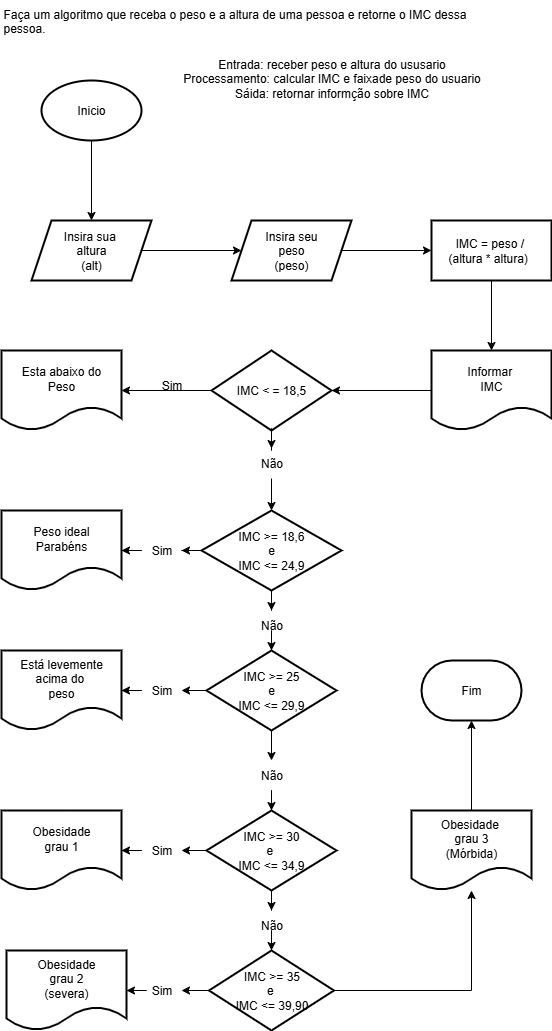

The diagram above was exported from draw.io. Its source (the exported page's mxGraphModel, read from the mxfile embedded in the PNG):
<mxGraphModel dx="2877" dy="904" grid="1" gridSize="10" guides="1" tooltips="1" connect="1" arrows="1" fold="1" page="1" pageScale="1" pageWidth="827" pageHeight="1169" math="0" shadow="0">
  <root>
    <mxCell id="0" />
    <mxCell id="1" parent="0" />
    <mxCell id="aOuzb4BkgFkBlbPW-z2h-27" value="Faça um algoritmo que receba o peso e a altura de uma pessoa e retorne o IMC dessa &#10;pessoa." style="text;whiteSpace=wrap;html=1;" vertex="1" parent="1">
      <mxGeometry x="-20" width="500" height="50" as="geometry" />
    </mxCell>
    <mxCell id="aOuzb4BkgFkBlbPW-z2h-28" value="Entrada: receber peso e altura do ususario&lt;div&gt;Processamento: calcular IMC e faixade peso do usuario&lt;/div&gt;&lt;div&gt;Sáida: retornar informção sobre IMC&lt;/div&gt;&lt;div&gt;&lt;br&gt;&lt;/div&gt;" style="text;html=1;align=center;verticalAlign=middle;resizable=0;points=[];autosize=1;strokeColor=none;fillColor=none;" vertex="1" parent="1">
      <mxGeometry x="150" y="50" width="320" height="70" as="geometry" />
    </mxCell>
    <mxCell id="aOuzb4BkgFkBlbPW-z2h-31" value="" style="edgeStyle=orthogonalEdgeStyle;rounded=0;orthogonalLoop=1;jettySize=auto;html=1;" edge="1" parent="1" source="aOuzb4BkgFkBlbPW-z2h-29" target="aOuzb4BkgFkBlbPW-z2h-30">
      <mxGeometry relative="1" as="geometry" />
    </mxCell>
    <mxCell id="aOuzb4BkgFkBlbPW-z2h-29" value="Inicio" style="strokeWidth=2;html=1;shape=mxgraph.flowchart.start_1;whiteSpace=wrap;" vertex="1" parent="1">
      <mxGeometry x="20" y="80" width="100" height="60" as="geometry" />
    </mxCell>
    <mxCell id="aOuzb4BkgFkBlbPW-z2h-33" value="" style="edgeStyle=orthogonalEdgeStyle;rounded=0;orthogonalLoop=1;jettySize=auto;html=1;" edge="1" parent="1" source="aOuzb4BkgFkBlbPW-z2h-30" target="aOuzb4BkgFkBlbPW-z2h-32">
      <mxGeometry relative="1" as="geometry" />
    </mxCell>
    <mxCell id="aOuzb4BkgFkBlbPW-z2h-30" value="Insira sua&amp;nbsp;&lt;div&gt;altura&lt;/div&gt;&lt;div&gt;(alt)&lt;/div&gt;" style="shape=parallelogram;perimeter=parallelogramPerimeter;whiteSpace=wrap;html=1;fixedSize=1;strokeWidth=2;" vertex="1" parent="1">
      <mxGeometry x="10" y="220" width="120" height="60" as="geometry" />
    </mxCell>
    <mxCell id="aOuzb4BkgFkBlbPW-z2h-35" value="" style="edgeStyle=orthogonalEdgeStyle;rounded=0;orthogonalLoop=1;jettySize=auto;html=1;" edge="1" parent="1" source="aOuzb4BkgFkBlbPW-z2h-32" target="aOuzb4BkgFkBlbPW-z2h-34">
      <mxGeometry relative="1" as="geometry" />
    </mxCell>
    <mxCell id="aOuzb4BkgFkBlbPW-z2h-32" value="Insira seu&lt;div&gt;peso&lt;br&gt;&lt;div&gt;(peso)&lt;/div&gt;&lt;/div&gt;" style="shape=parallelogram;perimeter=parallelogramPerimeter;whiteSpace=wrap;html=1;fixedSize=1;strokeWidth=2;" vertex="1" parent="1">
      <mxGeometry x="210" y="220" width="120" height="60" as="geometry" />
    </mxCell>
    <mxCell id="aOuzb4BkgFkBlbPW-z2h-37" value="" style="edgeStyle=orthogonalEdgeStyle;rounded=0;orthogonalLoop=1;jettySize=auto;html=1;" edge="1" parent="1" source="aOuzb4BkgFkBlbPW-z2h-34" target="aOuzb4BkgFkBlbPW-z2h-36">
      <mxGeometry relative="1" as="geometry" />
    </mxCell>
    <mxCell id="aOuzb4BkgFkBlbPW-z2h-34" value="IMC = peso /&amp;nbsp;&lt;div&gt;(altura * altura)&amp;nbsp;&amp;nbsp;&lt;/div&gt;" style="whiteSpace=wrap;html=1;strokeWidth=2;" vertex="1" parent="1">
      <mxGeometry x="410" y="220" width="120" height="60" as="geometry" />
    </mxCell>
    <mxCell id="aOuzb4BkgFkBlbPW-z2h-39" value="" style="edgeStyle=orthogonalEdgeStyle;rounded=0;orthogonalLoop=1;jettySize=auto;html=1;" edge="1" parent="1" source="aOuzb4BkgFkBlbPW-z2h-36" target="aOuzb4BkgFkBlbPW-z2h-38">
      <mxGeometry relative="1" as="geometry" />
    </mxCell>
    <mxCell id="aOuzb4BkgFkBlbPW-z2h-36" value="Informar&amp;nbsp;&lt;div&gt;IMC&lt;/div&gt;" style="shape=document;whiteSpace=wrap;html=1;boundedLbl=1;strokeWidth=2;" vertex="1" parent="1">
      <mxGeometry x="410" y="350" width="120" height="80" as="geometry" />
    </mxCell>
    <mxCell id="aOuzb4BkgFkBlbPW-z2h-45" value="" style="edgeStyle=orthogonalEdgeStyle;rounded=0;orthogonalLoop=1;jettySize=auto;html=1;" edge="1" parent="1" source="aOuzb4BkgFkBlbPW-z2h-46" target="aOuzb4BkgFkBlbPW-z2h-44">
      <mxGeometry relative="1" as="geometry" />
    </mxCell>
    <mxCell id="aOuzb4BkgFkBlbPW-z2h-60" style="edgeStyle=orthogonalEdgeStyle;rounded=0;orthogonalLoop=1;jettySize=auto;html=1;entryX=1;entryY=0.5;entryDx=0;entryDy=0;" edge="1" parent="1" source="aOuzb4BkgFkBlbPW-z2h-38" target="aOuzb4BkgFkBlbPW-z2h-40">
      <mxGeometry relative="1" as="geometry" />
    </mxCell>
    <mxCell id="aOuzb4BkgFkBlbPW-z2h-38" value="IMC &amp;lt; = 18,5" style="rhombus;whiteSpace=wrap;html=1;strokeWidth=2;" vertex="1" parent="1">
      <mxGeometry x="190" y="350" width="120" height="80" as="geometry" />
    </mxCell>
    <mxCell id="aOuzb4BkgFkBlbPW-z2h-40" value="Esta abaixo do&lt;div&gt;Peso&lt;/div&gt;" style="shape=document;whiteSpace=wrap;html=1;boundedLbl=1;strokeWidth=2;" vertex="1" parent="1">
      <mxGeometry x="-20" y="350" width="120" height="80" as="geometry" />
    </mxCell>
    <mxCell id="aOuzb4BkgFkBlbPW-z2h-42" value="Sim" style="text;html=1;align=center;verticalAlign=middle;resizable=0;points=[];autosize=1;strokeColor=none;fillColor=none;" vertex="1" parent="1">
      <mxGeometry x="130" y="370" width="40" height="30" as="geometry" />
    </mxCell>
    <mxCell id="aOuzb4BkgFkBlbPW-z2h-53" value="" style="edgeStyle=orthogonalEdgeStyle;rounded=0;orthogonalLoop=1;jettySize=auto;html=1;" edge="1" parent="1" source="aOuzb4BkgFkBlbPW-z2h-54" target="aOuzb4BkgFkBlbPW-z2h-52">
      <mxGeometry relative="1" as="geometry" />
    </mxCell>
    <mxCell id="aOuzb4BkgFkBlbPW-z2h-61" style="edgeStyle=orthogonalEdgeStyle;rounded=0;orthogonalLoop=1;jettySize=auto;html=1;entryX=1;entryY=0.5;entryDx=0;entryDy=0;" edge="1" parent="1" source="aOuzb4BkgFkBlbPW-z2h-62" target="aOuzb4BkgFkBlbPW-z2h-48">
      <mxGeometry relative="1" as="geometry" />
    </mxCell>
    <mxCell id="aOuzb4BkgFkBlbPW-z2h-44" value="IMC &amp;gt;= 18,6&lt;div&gt;e&lt;/div&gt;&lt;div&gt;IMC &amp;lt;= 24,9&lt;/div&gt;" style="rhombus;whiteSpace=wrap;html=1;strokeWidth=2;" vertex="1" parent="1">
      <mxGeometry x="180" y="510" width="140" height="80" as="geometry" />
    </mxCell>
    <mxCell id="aOuzb4BkgFkBlbPW-z2h-47" value="" style="edgeStyle=orthogonalEdgeStyle;rounded=0;orthogonalLoop=1;jettySize=auto;html=1;" edge="1" parent="1" source="aOuzb4BkgFkBlbPW-z2h-38" target="aOuzb4BkgFkBlbPW-z2h-46">
      <mxGeometry relative="1" as="geometry">
        <mxPoint x="250" y="430" as="sourcePoint" />
        <mxPoint x="250" y="505" as="targetPoint" />
      </mxGeometry>
    </mxCell>
    <mxCell id="aOuzb4BkgFkBlbPW-z2h-46" value="Não" style="text;html=1;align=center;verticalAlign=middle;resizable=0;points=[];autosize=1;strokeColor=none;fillColor=none;" vertex="1" parent="1">
      <mxGeometry x="225" y="448" width="50" height="30" as="geometry" />
    </mxCell>
    <mxCell id="aOuzb4BkgFkBlbPW-z2h-48" value="Peso ideal&lt;div&gt;Parabéns&lt;/div&gt;" style="shape=document;whiteSpace=wrap;html=1;boundedLbl=1;strokeWidth=2;" vertex="1" parent="1">
      <mxGeometry x="-20" y="510" width="120" height="80" as="geometry" />
    </mxCell>
    <mxCell id="aOuzb4BkgFkBlbPW-z2h-63" style="edgeStyle=orthogonalEdgeStyle;rounded=0;orthogonalLoop=1;jettySize=auto;html=1;entryX=1;entryY=0.5;entryDx=0;entryDy=0;" edge="1" parent="1" source="aOuzb4BkgFkBlbPW-z2h-64" target="aOuzb4BkgFkBlbPW-z2h-56">
      <mxGeometry relative="1" as="geometry" />
    </mxCell>
    <mxCell id="aOuzb4BkgFkBlbPW-z2h-66" value="" style="edgeStyle=orthogonalEdgeStyle;rounded=0;orthogonalLoop=1;jettySize=auto;html=1;" edge="1" parent="1" source="aOuzb4BkgFkBlbPW-z2h-69" target="aOuzb4BkgFkBlbPW-z2h-65">
      <mxGeometry relative="1" as="geometry" />
    </mxCell>
    <mxCell id="aOuzb4BkgFkBlbPW-z2h-52" value="IMC &amp;gt;= 25&lt;div&gt;e&lt;/div&gt;&lt;div&gt;IMC &amp;lt;= 29,9&lt;/div&gt;" style="rhombus;whiteSpace=wrap;html=1;strokeWidth=2;" vertex="1" parent="1">
      <mxGeometry x="185" y="650" width="130" height="80" as="geometry" />
    </mxCell>
    <mxCell id="aOuzb4BkgFkBlbPW-z2h-55" value="" style="edgeStyle=orthogonalEdgeStyle;rounded=0;orthogonalLoop=1;jettySize=auto;html=1;" edge="1" parent="1" source="aOuzb4BkgFkBlbPW-z2h-44" target="aOuzb4BkgFkBlbPW-z2h-54">
      <mxGeometry relative="1" as="geometry">
        <mxPoint x="250" y="590" as="sourcePoint" />
        <mxPoint x="250" y="650" as="targetPoint" />
      </mxGeometry>
    </mxCell>
    <mxCell id="aOuzb4BkgFkBlbPW-z2h-54" value="Não" style="text;html=1;align=center;verticalAlign=middle;resizable=0;points=[];autosize=1;strokeColor=none;fillColor=none;" vertex="1" parent="1">
      <mxGeometry x="225" y="610" width="50" height="30" as="geometry" />
    </mxCell>
    <mxCell id="aOuzb4BkgFkBlbPW-z2h-56" value="Está levemente acima do&amp;nbsp;&lt;div&gt;peso&lt;/div&gt;" style="shape=document;whiteSpace=wrap;html=1;boundedLbl=1;strokeWidth=2;" vertex="1" parent="1">
      <mxGeometry x="-20" y="650" width="120" height="80" as="geometry" />
    </mxCell>
    <mxCell id="aOuzb4BkgFkBlbPW-z2h-68" value="" style="edgeStyle=orthogonalEdgeStyle;rounded=0;orthogonalLoop=1;jettySize=auto;html=1;" edge="1" parent="1" source="aOuzb4BkgFkBlbPW-z2h-73" target="aOuzb4BkgFkBlbPW-z2h-67">
      <mxGeometry relative="1" as="geometry" />
    </mxCell>
    <mxCell id="aOuzb4BkgFkBlbPW-z2h-76" value="" style="edgeStyle=orthogonalEdgeStyle;rounded=0;orthogonalLoop=1;jettySize=auto;html=1;" edge="1" parent="1" source="aOuzb4BkgFkBlbPW-z2h-77" target="aOuzb4BkgFkBlbPW-z2h-75">
      <mxGeometry relative="1" as="geometry" />
    </mxCell>
    <mxCell id="aOuzb4BkgFkBlbPW-z2h-65" value="IMC &amp;gt;= 30&lt;div&gt;e&amp;nbsp;&lt;/div&gt;&lt;div&gt;IMC &amp;lt;= 34,9&lt;/div&gt;" style="rhombus;whiteSpace=wrap;html=1;strokeWidth=2;" vertex="1" parent="1">
      <mxGeometry x="185" y="810" width="130" height="80" as="geometry" />
    </mxCell>
    <mxCell id="aOuzb4BkgFkBlbPW-z2h-67" value="Obesidade&lt;div&gt;grau 1&lt;/div&gt;" style="shape=document;whiteSpace=wrap;html=1;boundedLbl=1;strokeWidth=2;" vertex="1" parent="1">
      <mxGeometry x="-20" y="810" width="120" height="80" as="geometry" />
    </mxCell>
    <mxCell id="aOuzb4BkgFkBlbPW-z2h-70" value="" style="edgeStyle=orthogonalEdgeStyle;rounded=0;orthogonalLoop=1;jettySize=auto;html=1;" edge="1" parent="1" source="aOuzb4BkgFkBlbPW-z2h-52" target="aOuzb4BkgFkBlbPW-z2h-69">
      <mxGeometry relative="1" as="geometry">
        <mxPoint x="250" y="730" as="sourcePoint" />
        <mxPoint x="250" y="810" as="targetPoint" />
      </mxGeometry>
    </mxCell>
    <mxCell id="aOuzb4BkgFkBlbPW-z2h-69" value="Não" style="text;html=1;align=center;verticalAlign=middle;resizable=0;points=[];autosize=1;strokeColor=none;fillColor=none;" vertex="1" parent="1">
      <mxGeometry x="225" y="760" width="50" height="30" as="geometry" />
    </mxCell>
    <mxCell id="aOuzb4BkgFkBlbPW-z2h-71" value="" style="edgeStyle=orthogonalEdgeStyle;rounded=0;orthogonalLoop=1;jettySize=auto;html=1;entryX=1;entryY=0.5;entryDx=0;entryDy=0;" edge="1" parent="1" source="aOuzb4BkgFkBlbPW-z2h-44" target="aOuzb4BkgFkBlbPW-z2h-62">
      <mxGeometry relative="1" as="geometry">
        <mxPoint x="180" y="550" as="sourcePoint" />
        <mxPoint x="100" y="550" as="targetPoint" />
      </mxGeometry>
    </mxCell>
    <mxCell id="aOuzb4BkgFkBlbPW-z2h-62" value="Sim" style="text;html=1;align=center;verticalAlign=middle;resizable=0;points=[];autosize=1;strokeColor=none;fillColor=none;" vertex="1" parent="1">
      <mxGeometry x="120" y="535" width="40" height="30" as="geometry" />
    </mxCell>
    <mxCell id="aOuzb4BkgFkBlbPW-z2h-72" value="" style="edgeStyle=orthogonalEdgeStyle;rounded=0;orthogonalLoop=1;jettySize=auto;html=1;entryX=1;entryY=0.5;entryDx=0;entryDy=0;" edge="1" parent="1" source="aOuzb4BkgFkBlbPW-z2h-52" target="aOuzb4BkgFkBlbPW-z2h-64">
      <mxGeometry relative="1" as="geometry">
        <mxPoint x="185" y="690" as="sourcePoint" />
        <mxPoint x="100" y="690" as="targetPoint" />
      </mxGeometry>
    </mxCell>
    <mxCell id="aOuzb4BkgFkBlbPW-z2h-64" value="Sim" style="text;html=1;align=center;verticalAlign=middle;resizable=0;points=[];autosize=1;strokeColor=none;fillColor=none;" vertex="1" parent="1">
      <mxGeometry x="120" y="675" width="40" height="30" as="geometry" />
    </mxCell>
    <mxCell id="aOuzb4BkgFkBlbPW-z2h-74" value="" style="edgeStyle=orthogonalEdgeStyle;rounded=0;orthogonalLoop=1;jettySize=auto;html=1;" edge="1" parent="1" source="aOuzb4BkgFkBlbPW-z2h-65" target="aOuzb4BkgFkBlbPW-z2h-73">
      <mxGeometry relative="1" as="geometry">
        <mxPoint x="185" y="850" as="sourcePoint" />
        <mxPoint x="100" y="850" as="targetPoint" />
      </mxGeometry>
    </mxCell>
    <mxCell id="aOuzb4BkgFkBlbPW-z2h-73" value="Sim" style="text;html=1;align=center;verticalAlign=middle;resizable=0;points=[];autosize=1;strokeColor=none;fillColor=none;" vertex="1" parent="1">
      <mxGeometry x="120" y="835" width="40" height="30" as="geometry" />
    </mxCell>
    <mxCell id="aOuzb4BkgFkBlbPW-z2h-80" value="" style="edgeStyle=orthogonalEdgeStyle;rounded=0;orthogonalLoop=1;jettySize=auto;html=1;" edge="1" parent="1" source="aOuzb4BkgFkBlbPW-z2h-81" target="aOuzb4BkgFkBlbPW-z2h-79">
      <mxGeometry relative="1" as="geometry" />
    </mxCell>
    <mxCell id="aOuzb4BkgFkBlbPW-z2h-84" value="" style="edgeStyle=orthogonalEdgeStyle;rounded=0;orthogonalLoop=1;jettySize=auto;html=1;" edge="1" parent="1" source="aOuzb4BkgFkBlbPW-z2h-75" target="aOuzb4BkgFkBlbPW-z2h-83">
      <mxGeometry relative="1" as="geometry" />
    </mxCell>
    <mxCell id="aOuzb4BkgFkBlbPW-z2h-75" value="IMC &amp;gt;= 35&lt;div&gt;e&amp;nbsp;&lt;/div&gt;&lt;div&gt;IMC &amp;lt;= 39,90&lt;/div&gt;" style="rhombus;whiteSpace=wrap;html=1;strokeWidth=2;" vertex="1" parent="1">
      <mxGeometry x="187.5" y="950" width="125" height="80" as="geometry" />
    </mxCell>
    <mxCell id="aOuzb4BkgFkBlbPW-z2h-78" value="" style="edgeStyle=orthogonalEdgeStyle;rounded=0;orthogonalLoop=1;jettySize=auto;html=1;" edge="1" parent="1" source="aOuzb4BkgFkBlbPW-z2h-65" target="aOuzb4BkgFkBlbPW-z2h-77">
      <mxGeometry relative="1" as="geometry">
        <mxPoint x="250" y="890" as="sourcePoint" />
        <mxPoint x="250" y="950" as="targetPoint" />
      </mxGeometry>
    </mxCell>
    <mxCell id="aOuzb4BkgFkBlbPW-z2h-77" value="Não" style="text;html=1;align=center;verticalAlign=middle;resizable=0;points=[];autosize=1;strokeColor=none;fillColor=none;" vertex="1" parent="1">
      <mxGeometry x="225" y="910" width="50" height="30" as="geometry" />
    </mxCell>
    <mxCell id="aOuzb4BkgFkBlbPW-z2h-79" value="Obesidade&lt;div&gt;grau 2&lt;/div&gt;&lt;div&gt;(severa)&lt;/div&gt;" style="shape=document;whiteSpace=wrap;html=1;boundedLbl=1;strokeWidth=2;" vertex="1" parent="1">
      <mxGeometry x="-15" y="950" width="120" height="80" as="geometry" />
    </mxCell>
    <mxCell id="aOuzb4BkgFkBlbPW-z2h-82" value="" style="edgeStyle=orthogonalEdgeStyle;rounded=0;orthogonalLoop=1;jettySize=auto;html=1;" edge="1" parent="1" source="aOuzb4BkgFkBlbPW-z2h-75" target="aOuzb4BkgFkBlbPW-z2h-81">
      <mxGeometry relative="1" as="geometry">
        <mxPoint x="188" y="990" as="sourcePoint" />
        <mxPoint x="105" y="990" as="targetPoint" />
      </mxGeometry>
    </mxCell>
    <mxCell id="aOuzb4BkgFkBlbPW-z2h-81" value="Sim" style="text;html=1;align=center;verticalAlign=middle;resizable=0;points=[];autosize=1;strokeColor=none;fillColor=none;" vertex="1" parent="1">
      <mxGeometry x="120" y="975" width="40" height="30" as="geometry" />
    </mxCell>
    <mxCell id="aOuzb4BkgFkBlbPW-z2h-86" style="edgeStyle=orthogonalEdgeStyle;rounded=0;orthogonalLoop=1;jettySize=auto;html=1;" edge="1" parent="1" source="aOuzb4BkgFkBlbPW-z2h-83" target="aOuzb4BkgFkBlbPW-z2h-85">
      <mxGeometry relative="1" as="geometry" />
    </mxCell>
    <mxCell id="aOuzb4BkgFkBlbPW-z2h-83" value="Obesidade&amp;nbsp;&lt;div&gt;grau 3&lt;/div&gt;&lt;div&gt;(Mórbida)&lt;/div&gt;" style="shape=document;whiteSpace=wrap;html=1;boundedLbl=1;strokeWidth=2;" vertex="1" parent="1">
      <mxGeometry x="390" y="810" width="120" height="80" as="geometry" />
    </mxCell>
    <mxCell id="aOuzb4BkgFkBlbPW-z2h-85" value="Fim" style="strokeWidth=2;html=1;shape=mxgraph.flowchart.terminator;whiteSpace=wrap;" vertex="1" parent="1">
      <mxGeometry x="400" y="660" width="100" height="60" as="geometry" />
    </mxCell>
  </root>
</mxGraphModel>